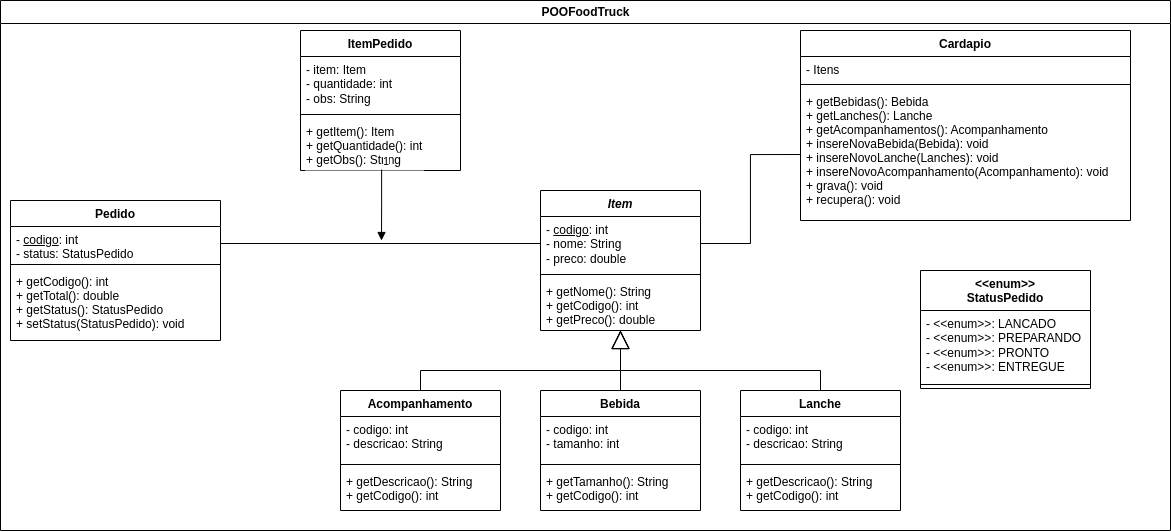

The diagram above was exported from draw.io. Its source (the exported page's mxGraphModel, read from the mxfile embedded in the PNG):
<mxGraphModel dx="2453" dy="935" grid="1" gridSize="10" guides="1" tooltips="1" connect="1" arrows="1" fold="1" page="1" pageScale="1" pageWidth="827" pageHeight="1169" math="0" shadow="0">
  <root>
    <mxCell id="0" />
    <mxCell id="1" parent="0" />
    <mxCell id="2" value="POOFoodTruck" style="swimlane;labelBackgroundColor=#FFFFFF;html=1;fillColor=#FFFFFF;swimlaneFillColor=#FFFFFF;gradientColor=none;" vertex="1" parent="1">
      <mxGeometry x="-220" y="10" width="1170" height="530" as="geometry" />
    </mxCell>
    <mxCell id="3" value="&lt;&lt;enum&gt;&gt;&#10;StatusPedido" style="swimlane;fontStyle=1;align=center;verticalAlign=top;childLayout=stackLayout;horizontal=1;startSize=40;horizontalStack=0;resizeParent=1;resizeParentMax=0;resizeLast=0;collapsible=1;marginBottom=0;" vertex="1" parent="2">
      <mxGeometry x="920" y="270" width="170" height="118" as="geometry" />
    </mxCell>
    <mxCell id="4" value="- &amp;lt;&amp;lt;enum&amp;gt;&amp;gt;: LANCADO&lt;br&gt;- &amp;lt;&amp;lt;enum&amp;gt;&amp;gt;: PREPARANDO&lt;br&gt;- &amp;lt;&amp;lt;enum&amp;gt;&amp;gt;: PRONTO&lt;br&gt;- &amp;lt;&amp;lt;enum&amp;gt;&amp;gt;: ENTREGUE" style="text;strokeColor=none;fillColor=none;align=left;verticalAlign=top;spacingLeft=4;spacingRight=4;overflow=hidden;rotatable=0;points=[[0,0.5],[1,0.5]];portConstraint=eastwest;fontStyle=0;html=1;" vertex="1" parent="3">
      <mxGeometry y="40" width="170" height="70" as="geometry" />
    </mxCell>
    <mxCell id="5" value="" style="line;strokeWidth=1;fillColor=none;align=left;verticalAlign=middle;spacingTop=-1;spacingLeft=3;spacingRight=3;rotatable=0;labelPosition=right;points=[];portConstraint=eastwest;" vertex="1" parent="3">
      <mxGeometry y="110" width="170" height="8" as="geometry" />
    </mxCell>
    <mxCell id="6" value="Item" style="swimlane;fontStyle=3;align=center;verticalAlign=top;childLayout=stackLayout;horizontal=1;startSize=26;horizontalStack=0;resizeParent=1;resizeParentMax=0;resizeLast=0;collapsible=1;marginBottom=0;" vertex="1" parent="1">
      <mxGeometry x="320" y="200" width="160" height="140" as="geometry" />
    </mxCell>
    <mxCell id="7" value="- &lt;u&gt;codigo&lt;/u&gt;: int&lt;br&gt;- nome: String&lt;br&gt;- preco: double" style="text;strokeColor=none;fillColor=none;align=left;verticalAlign=top;spacingLeft=4;spacingRight=4;overflow=hidden;rotatable=0;points=[[0,0.5],[1,0.5]];portConstraint=eastwest;fontStyle=0;html=1;" vertex="1" parent="6">
      <mxGeometry y="26" width="160" height="54" as="geometry" />
    </mxCell>
    <mxCell id="8" value="" style="line;strokeWidth=1;fillColor=none;align=left;verticalAlign=middle;spacingTop=-1;spacingLeft=3;spacingRight=3;rotatable=0;labelPosition=right;points=[];portConstraint=eastwest;" vertex="1" parent="6">
      <mxGeometry y="80" width="160" height="8" as="geometry" />
    </mxCell>
    <mxCell id="9" value="+ getNome(): String&#10;+ getCodigo(): int&#10;+ getPreco(): double" style="text;strokeColor=none;fillColor=none;align=left;verticalAlign=top;spacingLeft=4;spacingRight=4;overflow=hidden;rotatable=0;points=[[0,0.5],[1,0.5]];portConstraint=eastwest;" vertex="1" parent="6">
      <mxGeometry y="88" width="160" height="52" as="geometry" />
    </mxCell>
    <mxCell id="10" value="Acompanhamento" style="swimlane;fontStyle=1;align=center;verticalAlign=top;childLayout=stackLayout;horizontal=1;startSize=26;horizontalStack=0;resizeParent=1;resizeParentMax=0;resizeLast=0;collapsible=1;marginBottom=0;" vertex="1" parent="1">
      <mxGeometry x="120" y="400" width="160" height="120" as="geometry" />
    </mxCell>
    <mxCell id="11" value="- codigo: int&lt;br&gt;- descricao: String&lt;br&gt;" style="text;strokeColor=none;fillColor=none;align=left;verticalAlign=top;spacingLeft=4;spacingRight=4;overflow=hidden;rotatable=0;points=[[0,0.5],[1,0.5]];portConstraint=eastwest;fontStyle=0;html=1;" vertex="1" parent="10">
      <mxGeometry y="26" width="160" height="44" as="geometry" />
    </mxCell>
    <mxCell id="12" value="" style="line;strokeWidth=1;fillColor=none;align=left;verticalAlign=middle;spacingTop=-1;spacingLeft=3;spacingRight=3;rotatable=0;labelPosition=right;points=[];portConstraint=eastwest;" vertex="1" parent="10">
      <mxGeometry y="70" width="160" height="8" as="geometry" />
    </mxCell>
    <mxCell id="13" value="+ getDescricao(): String&#10;+ getCodigo(): int" style="text;strokeColor=none;fillColor=none;align=left;verticalAlign=top;spacingLeft=4;spacingRight=4;overflow=hidden;rotatable=0;points=[[0,0.5],[1,0.5]];portConstraint=eastwest;" vertex="1" parent="10">
      <mxGeometry y="78" width="160" height="42" as="geometry" />
    </mxCell>
    <mxCell id="14" value="Bebida" style="swimlane;fontStyle=1;align=center;verticalAlign=top;childLayout=stackLayout;horizontal=1;startSize=26;horizontalStack=0;resizeParent=1;resizeParentMax=0;resizeLast=0;collapsible=1;marginBottom=0;" vertex="1" parent="1">
      <mxGeometry x="320" y="400" width="160" height="120" as="geometry" />
    </mxCell>
    <mxCell id="15" value="- codigo: int&lt;br&gt;- tamanho: int" style="text;strokeColor=none;fillColor=none;align=left;verticalAlign=top;spacingLeft=4;spacingRight=4;overflow=hidden;rotatable=0;points=[[0,0.5],[1,0.5]];portConstraint=eastwest;fontStyle=0;html=1;" vertex="1" parent="14">
      <mxGeometry y="26" width="160" height="44" as="geometry" />
    </mxCell>
    <mxCell id="16" value="" style="line;strokeWidth=1;fillColor=none;align=left;verticalAlign=middle;spacingTop=-1;spacingLeft=3;spacingRight=3;rotatable=0;labelPosition=right;points=[];portConstraint=eastwest;" vertex="1" parent="14">
      <mxGeometry y="70" width="160" height="8" as="geometry" />
    </mxCell>
    <mxCell id="17" value="+ getTamanho(): String&#10;+ getCodigo(): int" style="text;strokeColor=none;fillColor=none;align=left;verticalAlign=top;spacingLeft=4;spacingRight=4;overflow=hidden;rotatable=0;points=[[0,0.5],[1,0.5]];portConstraint=eastwest;" vertex="1" parent="14">
      <mxGeometry y="78" width="160" height="42" as="geometry" />
    </mxCell>
    <mxCell id="18" value="Lanche" style="swimlane;fontStyle=1;align=center;verticalAlign=top;childLayout=stackLayout;horizontal=1;startSize=26;horizontalStack=0;resizeParent=1;resizeParentMax=0;resizeLast=0;collapsible=1;marginBottom=0;" vertex="1" parent="1">
      <mxGeometry x="520" y="400" width="160" height="120" as="geometry" />
    </mxCell>
    <mxCell id="19" value="- codigo: int&lt;br&gt;- descricao: String&lt;br&gt;" style="text;strokeColor=none;fillColor=none;align=left;verticalAlign=top;spacingLeft=4;spacingRight=4;overflow=hidden;rotatable=0;points=[[0,0.5],[1,0.5]];portConstraint=eastwest;fontStyle=0;html=1;" vertex="1" parent="18">
      <mxGeometry y="26" width="160" height="44" as="geometry" />
    </mxCell>
    <mxCell id="20" value="" style="line;strokeWidth=1;fillColor=none;align=left;verticalAlign=middle;spacingTop=-1;spacingLeft=3;spacingRight=3;rotatable=0;labelPosition=right;points=[];portConstraint=eastwest;" vertex="1" parent="18">
      <mxGeometry y="70" width="160" height="8" as="geometry" />
    </mxCell>
    <mxCell id="21" value="+ getDescricao(): String&#10;+ getCodigo(): int" style="text;strokeColor=none;fillColor=none;align=left;verticalAlign=top;spacingLeft=4;spacingRight=4;overflow=hidden;rotatable=0;points=[[0,0.5],[1,0.5]];portConstraint=eastwest;" vertex="1" parent="18">
      <mxGeometry y="78" width="160" height="42" as="geometry" />
    </mxCell>
    <mxCell id="22" value="" style="endArrow=block;endSize=16;endFill=0;html=1;rounded=0;exitX=0.5;exitY=0;exitDx=0;exitDy=0;" edge="1" source="10" parent="1">
      <mxGeometry width="160" relative="1" as="geometry">
        <mxPoint x="150" y="340" as="sourcePoint" />
        <mxPoint x="399.99999999999955" y="340" as="targetPoint" />
        <Array as="points">
          <mxPoint x="200" y="380" />
          <mxPoint x="400" y="380" />
          <mxPoint x="400" y="360" />
        </Array>
      </mxGeometry>
    </mxCell>
    <mxCell id="23" value="" style="endArrow=block;endSize=16;endFill=0;html=1;rounded=0;exitX=0.5;exitY=0;exitDx=0;exitDy=0;" edge="1" source="18" parent="1">
      <mxGeometry width="160" relative="1" as="geometry">
        <mxPoint x="330" y="410" as="sourcePoint" />
        <mxPoint x="399.99999999999955" y="340" as="targetPoint" />
        <Array as="points">
          <mxPoint x="600" y="380" />
          <mxPoint x="400" y="380" />
        </Array>
      </mxGeometry>
    </mxCell>
    <mxCell id="24" value="" style="endArrow=block;endSize=16;endFill=0;html=1;rounded=0;exitX=0.5;exitY=0;exitDx=0;exitDy=0;" edge="1" source="14" parent="1">
      <mxGeometry width="160" relative="1" as="geometry">
        <mxPoint x="310" y="360" as="sourcePoint" />
        <mxPoint x="399.99999999999955" y="340" as="targetPoint" />
      </mxGeometry>
    </mxCell>
    <mxCell id="25" value="Cardapio" style="swimlane;fontStyle=1;align=center;verticalAlign=top;childLayout=stackLayout;horizontal=1;startSize=26;horizontalStack=0;resizeParent=1;resizeParentMax=0;resizeLast=0;collapsible=1;marginBottom=0;labelBackgroundColor=#FFFFFF;" vertex="1" parent="1">
      <mxGeometry x="580" y="40" width="330" height="190" as="geometry" />
    </mxCell>
    <mxCell id="26" value="- Itens" style="text;strokeColor=none;fillColor=none;align=left;verticalAlign=top;spacingLeft=4;spacingRight=4;overflow=hidden;rotatable=0;points=[[0,0.5],[1,0.5]];portConstraint=eastwest;fontStyle=0;html=1;labelBackgroundColor=#FFFFFF;" vertex="1" parent="25">
      <mxGeometry y="26" width="330" height="24" as="geometry" />
    </mxCell>
    <mxCell id="27" value="" style="line;strokeWidth=1;fillColor=none;align=left;verticalAlign=middle;spacingTop=-1;spacingLeft=3;spacingRight=3;rotatable=0;labelPosition=right;points=[];portConstraint=eastwest;labelBackgroundColor=#FFFFFF;" vertex="1" parent="25">
      <mxGeometry y="50" width="330" height="8" as="geometry" />
    </mxCell>
    <mxCell id="28" value="+ getBebidas(): Bebida&#10;+ getLanches(): Lanche&#10;+ getAcompanhamentos(): Acompanhamento&#10;+ insereNovaBebida(Bebida): void&#10;+ insereNovoLanche(Lanches): void&#10;+ insereNovoAcompanhamento(Acompanhamento): void&#10;+ grava(): void&#10;+ recupera(): void" style="text;strokeColor=none;fillColor=none;align=left;verticalAlign=top;spacingLeft=4;spacingRight=4;overflow=hidden;rotatable=0;points=[[0,0.5],[1,0.5]];portConstraint=eastwest;labelBackgroundColor=none;" vertex="1" parent="25">
      <mxGeometry y="58" width="330" height="132" as="geometry" />
    </mxCell>
    <mxCell id="29" style="edgeStyle=orthogonalEdgeStyle;rounded=0;orthogonalLoop=1;jettySize=auto;html=1;exitX=1;exitY=0.5;exitDx=0;exitDy=0;entryX=0;entryY=0.5;entryDx=0;entryDy=0;endArrow=none;endFill=0;" edge="1" source="7" target="28" parent="1">
      <mxGeometry relative="1" as="geometry" />
    </mxCell>
    <mxCell id="30" value="Pedido" style="swimlane;fontStyle=1;align=center;verticalAlign=top;childLayout=stackLayout;horizontal=1;startSize=26;horizontalStack=0;resizeParent=1;resizeParentMax=0;resizeLast=0;collapsible=1;marginBottom=0;" vertex="1" parent="1">
      <mxGeometry x="-210" y="210" width="210" height="140" as="geometry" />
    </mxCell>
    <mxCell id="31" value="- &lt;u&gt;codigo&lt;/u&gt;: int&lt;br&gt;- status:&amp;nbsp;&lt;span style=&quot;text-align: center;&quot;&gt;StatusPedido&lt;/span&gt;" style="text;strokeColor=none;fillColor=none;align=left;verticalAlign=top;spacingLeft=4;spacingRight=4;overflow=hidden;rotatable=0;points=[[0,0.5],[1,0.5]];portConstraint=eastwest;fontStyle=0;html=1;" vertex="1" parent="30">
      <mxGeometry y="26" width="210" height="34" as="geometry" />
    </mxCell>
    <mxCell id="32" value="" style="line;strokeWidth=1;fillColor=none;align=left;verticalAlign=middle;spacingTop=-1;spacingLeft=3;spacingRight=3;rotatable=0;labelPosition=right;points=[];portConstraint=eastwest;" vertex="1" parent="30">
      <mxGeometry y="60" width="210" height="8" as="geometry" />
    </mxCell>
    <mxCell id="33" value="+ getCodigo(): int&#10;+ getTotal(): double&#10;+ getStatus(): StatusPedido&#10;+ setStatus(StatusPedido): void" style="text;strokeColor=none;fillColor=none;align=left;verticalAlign=top;spacingLeft=4;spacingRight=4;overflow=hidden;rotatable=0;points=[[0,0.5],[1,0.5]];portConstraint=eastwest;fontStyle=0" vertex="1" parent="30">
      <mxGeometry y="68" width="210" height="72" as="geometry" />
    </mxCell>
    <mxCell id="34" value="ItemPedido" style="swimlane;fontStyle=1;align=center;verticalAlign=top;childLayout=stackLayout;horizontal=1;startSize=26;horizontalStack=0;resizeParent=1;resizeParentMax=0;resizeLast=0;collapsible=1;marginBottom=0;labelBackgroundColor=default;" vertex="1" parent="1">
      <mxGeometry x="80" y="40" width="160" height="140" as="geometry" />
    </mxCell>
    <mxCell id="35" value="- item: Item&lt;br&gt;- quantidade: int&lt;br&gt;- obs: String" style="text;strokeColor=none;fillColor=none;align=left;verticalAlign=top;spacingLeft=4;spacingRight=4;overflow=hidden;rotatable=0;points=[[0,0.5],[1,0.5]];portConstraint=eastwest;fontStyle=0;html=1;labelBackgroundColor=default;" vertex="1" parent="34">
      <mxGeometry y="26" width="160" height="54" as="geometry" />
    </mxCell>
    <mxCell id="36" value="" style="line;strokeWidth=1;fillColor=none;align=left;verticalAlign=middle;spacingTop=-1;spacingLeft=3;spacingRight=3;rotatable=0;labelPosition=right;points=[];portConstraint=eastwest;labelBackgroundColor=default;" vertex="1" parent="34">
      <mxGeometry y="80" width="160" height="8" as="geometry" />
    </mxCell>
    <mxCell id="37" value="+ getItem(): Item&#10;+ getQuantidade(): int&#10;+ getObs(): String" style="text;strokeColor=none;fillColor=none;align=left;verticalAlign=top;spacingLeft=4;spacingRight=4;overflow=hidden;rotatable=0;points=[[0,0.5],[1,0.5]];portConstraint=eastwest;labelBackgroundColor=default;" vertex="1" parent="34">
      <mxGeometry y="88" width="160" height="52" as="geometry" />
    </mxCell>
    <mxCell id="38" style="edgeStyle=orthogonalEdgeStyle;rounded=0;orthogonalLoop=1;jettySize=auto;html=1;exitX=1;exitY=0.5;exitDx=0;exitDy=0;endArrow=none;endFill=0;" edge="1" source="31" target="7" parent="1">
      <mxGeometry relative="1" as="geometry" />
    </mxCell>
    <mxCell id="39" value="" style="endArrow=block;endFill=1;html=1;edgeStyle=orthogonalEdgeStyle;align=left;verticalAlign=top;rounded=0;exitX=0.507;exitY=0.983;exitDx=0;exitDy=0;exitPerimeter=0;" edge="1" source="37" parent="1">
      <mxGeometry x="-1" relative="1" as="geometry">
        <mxPoint x="50" y="290" as="sourcePoint" />
        <mxPoint x="161" y="250" as="targetPoint" />
      </mxGeometry>
    </mxCell>
    <mxCell id="40" value="1" style="edgeLabel;resizable=0;html=1;align=left;verticalAlign=bottom;labelBackgroundColor=default;" connectable="0" vertex="1" parent="39">
      <mxGeometry x="-1" relative="1" as="geometry" />
    </mxCell>
  </root>
</mxGraphModel>